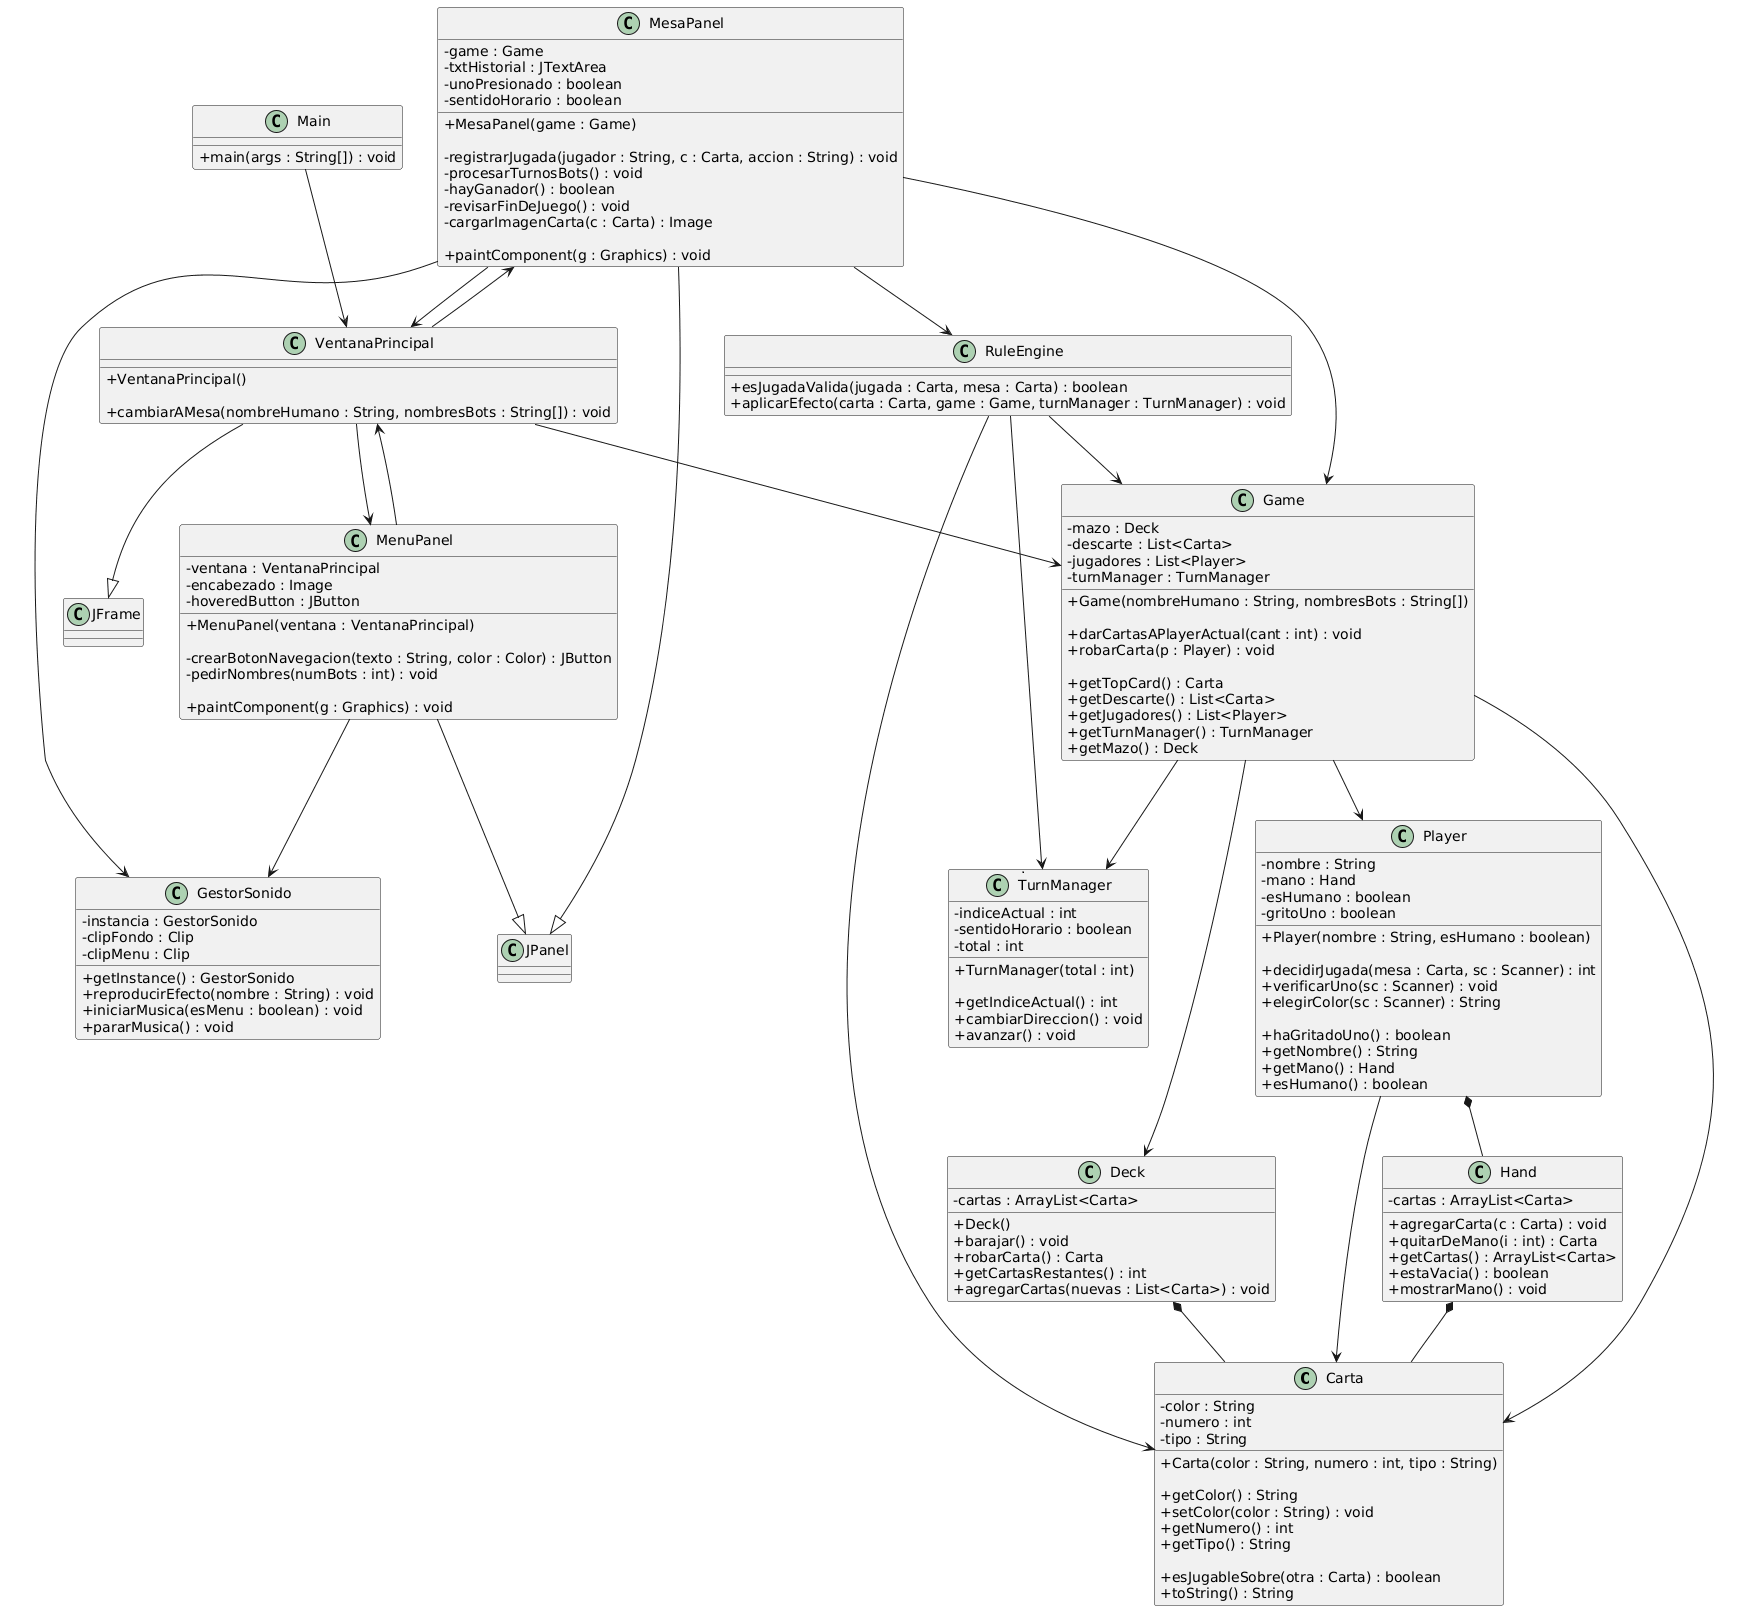

The diagram above was rendered by PlantUML. Its source (embedded in the PNG):
@startuml
skinparam classAttributeIconSize 0

' =========================
' MODELO
' =========================

class Carta {
    -color : String
    -numero : int
    -tipo : String

    +Carta(color : String, numero : int, tipo : String)

    +getColor() : String
    +setColor(color : String) : void
    +getNumero() : int
    +getTipo() : String

    +esJugableSobre(otra : Carta) : boolean
    +toString() : String
}

class Deck {
    -cartas : ArrayList<Carta>

    +Deck()
    +barajar() : void
    +robarCarta() : Carta
    +getCartasRestantes() : int
    +agregarCartas(nuevas : List<Carta>) : void
}

class Hand {
    -cartas : ArrayList<Carta>

    +agregarCarta(c : Carta) : void
    +quitarDeMano(i : int) : Carta
    +getCartas() : ArrayList<Carta>
    +estaVacia() : boolean
    +mostrarMano() : void
}

class Player {
    -nombre : String
    -mano : Hand
    -esHumano : boolean
    -gritoUno : boolean

    +Player(nombre : String, esHumano : boolean)

    +decidirJugada(mesa : Carta, sc : Scanner) : int
    +verificarUno(sc : Scanner) : void
    +elegirColor(sc : Scanner) : String

    +haGritadoUno() : boolean
    +getNombre() : String
    +getMano() : Hand
    +esHumano() : boolean
}

' =========================
' LOGICA
' =========================

class Game {
    -mazo : Deck
    -descarte : List<Carta>
    -jugadores : List<Player>
    -turnManager : TurnManager

    +Game(nombreHumano : String, nombresBots : String[])

    +darCartasAPlayerActual(cant : int) : void
    +robarCarta(p : Player) : void

    +getTopCard() : Carta
    +getDescarte() : List<Carta>
    +getJugadores() : List<Player>
    +getTurnManager() : TurnManager
    +getMazo() : Deck
}

class RuleEngine {
    +esJugadaValida(jugada : Carta, mesa : Carta) : boolean
    +aplicarEfecto(carta : Carta, game : Game, turnManager : TurnManager) : void
}

class TurnManager {
    -indiceActual : int
    -sentidoHorario : boolean
    -total : int

    +TurnManager(total : int)

    +getIndiceActual() : int
    +cambiarDireccion() : void
    +avanzar() : void
}

' =========================
' GUI
' =========================

class Main {
    +main(args : String[]) : void
}

class VentanaPrincipal {
    +VentanaPrincipal()

    +cambiarAMesa(nombreHumano : String, nombresBots : String[]) : void
}

class MenuPanel {
    -ventana : VentanaPrincipal
    -encabezado : Image
    -hoveredButton : JButton

    +MenuPanel(ventana : VentanaPrincipal)

    -crearBotonNavegacion(texto : String, color : Color) : JButton
    -pedirNombres(numBots : int) : void

    +paintComponent(g : Graphics) : void
}

class MesaPanel {
    -game : Game
    -txtHistorial : JTextArea
    -unoPresionado : boolean
    -sentidoHorario : boolean

    +MesaPanel(game : Game)

    -registrarJugada(jugador : String, c : Carta, accion : String) : void
    -procesarTurnosBots() : void
    -hayGanador() : boolean
    -revisarFinDeJuego() : void
    -cargarImagenCarta(c : Carta) : Image

    +paintComponent(g : Graphics) : void
}

' =========================
' SERVICIOS
' =========================

class GestorSonido {
    -instancia : GestorSonido
    -clipFondo : Clip
    -clipMenu : Clip

    +getInstance() : GestorSonido
    +reproducirEfecto(nombre : String) : void
    +iniciarMusica(esMenu : boolean) : void
    +pararMusica() : void
}

' =========================
' HERENCIA SWING
' =========================

MenuPanel --|> JPanel
MesaPanel --|> JPanel
VentanaPrincipal --|> JFrame

' =========================
' COMPOSICION
' =========================

Deck *-- Carta
Hand *-- Carta
Player *-- Hand

' =========================
' RELACIONES
' =========================

Game --> Deck
Game --> Player
Game --> TurnManager
Game --> Carta

RuleEngine --> Carta
RuleEngine --> Game
RuleEngine --> TurnManager

Player --> Carta

Main --> VentanaPrincipal

VentanaPrincipal --> MenuPanel
VentanaPrincipal --> MesaPanel
VentanaPrincipal --> Game

MenuPanel --> VentanaPrincipal
MenuPanel --> GestorSonido

MesaPanel --> Game
MesaPanel --> RuleEngine
MesaPanel --> GestorSonido
MesaPanel --> VentanaPrincipal
@enduml